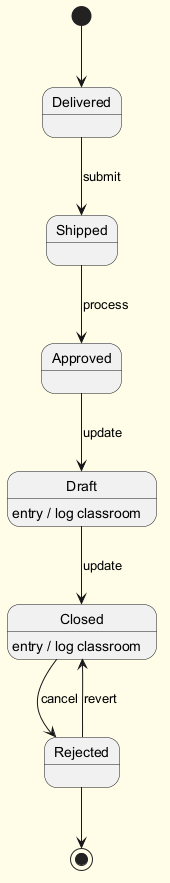

The diagram above was rendered by PlantUML. Its source (embedded in the PNG):
@startuml
skinparam backgroundColor #FFFDE7
skinparam classBackgroundColor #FFF9C4
skinparam classBorderColor #F57F17
[*] --> Delivered
Delivered --> Shipped : submit
Shipped --> Approved : process
Approved --> Draft : update
Draft --> Closed : update
Draft : entry / log classroom
Closed --> Rejected : cancel
Closed : entry / log classroom
Rejected --> Closed : revert
Rejected --> [*]
@enduml